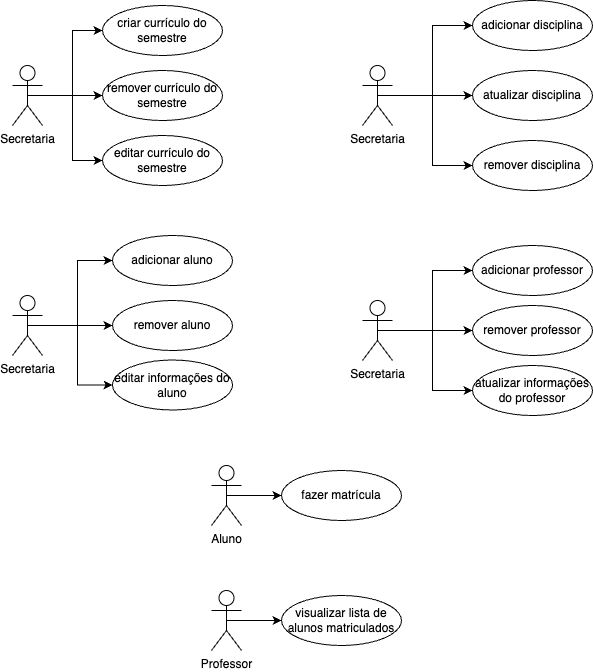

The diagram above was exported from draw.io. Its source (the exported page's mxGraphModel, read from the mxfile embedded in the PNG):
<mxGraphModel dx="1266" dy="632" grid="1" gridSize="10" guides="1" tooltips="1" connect="1" arrows="1" fold="1" page="1" pageScale="1" pageWidth="827" pageHeight="1169" math="0" shadow="0">
  <root>
    <mxCell id="0" />
    <mxCell id="1" parent="0" />
    <mxCell id="xBoEpIkCZocCUTh15GAA-15" style="edgeStyle=orthogonalEdgeStyle;rounded=0;orthogonalLoop=1;jettySize=auto;html=1;exitX=0.5;exitY=0.5;exitDx=0;exitDy=0;exitPerimeter=0;entryX=0;entryY=0.5;entryDx=0;entryDy=0;" parent="1" source="xBoEpIkCZocCUTh15GAA-1" target="xBoEpIkCZocCUTh15GAA-6" edge="1">
      <mxGeometry relative="1" as="geometry" />
    </mxCell>
    <mxCell id="xBoEpIkCZocCUTh15GAA-16" style="edgeStyle=orthogonalEdgeStyle;rounded=0;orthogonalLoop=1;jettySize=auto;html=1;exitX=0.5;exitY=0.5;exitDx=0;exitDy=0;exitPerimeter=0;entryX=0;entryY=0.5;entryDx=0;entryDy=0;" parent="1" source="xBoEpIkCZocCUTh15GAA-1" target="xBoEpIkCZocCUTh15GAA-7" edge="1">
      <mxGeometry relative="1" as="geometry" />
    </mxCell>
    <mxCell id="xBoEpIkCZocCUTh15GAA-31" style="edgeStyle=orthogonalEdgeStyle;rounded=0;orthogonalLoop=1;jettySize=auto;html=1;exitX=0.5;exitY=0.5;exitDx=0;exitDy=0;exitPerimeter=0;entryX=0;entryY=0.5;entryDx=0;entryDy=0;" parent="1" source="xBoEpIkCZocCUTh15GAA-1" target="xBoEpIkCZocCUTh15GAA-5" edge="1">
      <mxGeometry relative="1" as="geometry" />
    </mxCell>
    <mxCell id="xBoEpIkCZocCUTh15GAA-1" value="Secretaria" style="shape=umlActor;verticalLabelPosition=bottom;verticalAlign=top;html=1;outlineConnect=0;" parent="1" vertex="1">
      <mxGeometry x="470" y="240" width="30" height="60" as="geometry" />
    </mxCell>
    <mxCell id="xBoEpIkCZocCUTh15GAA-5" value="adicionar disciplina" style="ellipse;whiteSpace=wrap;html=1;" parent="1" vertex="1">
      <mxGeometry x="580" y="175" width="120" height="50" as="geometry" />
    </mxCell>
    <mxCell id="xBoEpIkCZocCUTh15GAA-6" value="atualizar disciplina" style="ellipse;whiteSpace=wrap;html=1;" parent="1" vertex="1">
      <mxGeometry x="580" y="245" width="120" height="50" as="geometry" />
    </mxCell>
    <mxCell id="xBoEpIkCZocCUTh15GAA-7" value="remover disciplina" style="ellipse;whiteSpace=wrap;html=1;" parent="1" vertex="1">
      <mxGeometry x="580" y="315" width="120" height="50" as="geometry" />
    </mxCell>
    <mxCell id="xBoEpIkCZocCUTh15GAA-17" style="edgeStyle=orthogonalEdgeStyle;rounded=0;orthogonalLoop=1;jettySize=auto;html=1;exitX=0.5;exitY=0.5;exitDx=0;exitDy=0;exitPerimeter=0;" parent="1" source="xBoEpIkCZocCUTh15GAA-8" target="xBoEpIkCZocCUTh15GAA-9" edge="1">
      <mxGeometry relative="1" as="geometry" />
    </mxCell>
    <mxCell id="xBoEpIkCZocCUTh15GAA-8" value="Aluno" style="shape=umlActor;verticalLabelPosition=bottom;verticalAlign=top;html=1;outlineConnect=0;" parent="1" vertex="1">
      <mxGeometry x="319" y="640" width="30" height="60" as="geometry" />
    </mxCell>
    <mxCell id="xBoEpIkCZocCUTh15GAA-9" value="fazer matrícula" style="ellipse;whiteSpace=wrap;html=1;" parent="1" vertex="1">
      <mxGeometry x="389" y="645" width="120" height="50" as="geometry" />
    </mxCell>
    <mxCell id="xBoEpIkCZocCUTh15GAA-18" style="edgeStyle=orthogonalEdgeStyle;rounded=0;orthogonalLoop=1;jettySize=auto;html=1;exitX=0.5;exitY=0.5;exitDx=0;exitDy=0;exitPerimeter=0;" parent="1" source="xBoEpIkCZocCUTh15GAA-10" target="xBoEpIkCZocCUTh15GAA-11" edge="1">
      <mxGeometry relative="1" as="geometry" />
    </mxCell>
    <mxCell id="xBoEpIkCZocCUTh15GAA-10" value="Professor" style="shape=umlActor;verticalLabelPosition=bottom;verticalAlign=top;html=1;outlineConnect=0;" parent="1" vertex="1">
      <mxGeometry x="319" y="765" width="30" height="60" as="geometry" />
    </mxCell>
    <mxCell id="xBoEpIkCZocCUTh15GAA-11" value="visualizar lista de alunos matriculados" style="ellipse;whiteSpace=wrap;html=1;" parent="1" vertex="1">
      <mxGeometry x="389" y="770" width="120" height="50" as="geometry" />
    </mxCell>
    <mxCell id="xBoEpIkCZocCUTh15GAA-20" value="adicionar aluno" style="ellipse;whiteSpace=wrap;html=1;" parent="1" vertex="1">
      <mxGeometry x="220" y="410" width="120" height="50" as="geometry" />
    </mxCell>
    <mxCell id="xBoEpIkCZocCUTh15GAA-21" value="remover professor" style="ellipse;whiteSpace=wrap;html=1;" parent="1" vertex="1">
      <mxGeometry x="580" y="480" width="120" height="50" as="geometry" />
    </mxCell>
    <mxCell id="xBoEpIkCZocCUTh15GAA-22" value="adicionar professor" style="ellipse;whiteSpace=wrap;html=1;" parent="1" vertex="1">
      <mxGeometry x="580" y="420" width="120" height="50" as="geometry" />
    </mxCell>
    <mxCell id="xBoEpIkCZocCUTh15GAA-23" value="editar informações do aluno" style="ellipse;whiteSpace=wrap;html=1;" parent="1" vertex="1">
      <mxGeometry x="220" y="534.5" width="120" height="50" as="geometry" />
    </mxCell>
    <mxCell id="xBoEpIkCZocCUTh15GAA-24" value="remover aluno" style="ellipse;whiteSpace=wrap;html=1;" parent="1" vertex="1">
      <mxGeometry x="220" y="475" width="120" height="50" as="geometry" />
    </mxCell>
    <mxCell id="xBoEpIkCZocCUTh15GAA-26" style="edgeStyle=orthogonalEdgeStyle;rounded=0;orthogonalLoop=1;jettySize=auto;html=1;exitX=0.5;exitY=0.5;exitDx=0;exitDy=0;exitPerimeter=0;entryX=0;entryY=0.5;entryDx=0;entryDy=0;" parent="1" source="xBoEpIkCZocCUTh15GAA-25" target="xBoEpIkCZocCUTh15GAA-20" edge="1">
      <mxGeometry relative="1" as="geometry" />
    </mxCell>
    <mxCell id="xBoEpIkCZocCUTh15GAA-27" style="edgeStyle=orthogonalEdgeStyle;rounded=0;orthogonalLoop=1;jettySize=auto;html=1;exitX=0.5;exitY=0.5;exitDx=0;exitDy=0;exitPerimeter=0;" parent="1" source="xBoEpIkCZocCUTh15GAA-25" target="xBoEpIkCZocCUTh15GAA-24" edge="1">
      <mxGeometry relative="1" as="geometry" />
    </mxCell>
    <mxCell id="xBoEpIkCZocCUTh15GAA-28" style="edgeStyle=orthogonalEdgeStyle;rounded=0;orthogonalLoop=1;jettySize=auto;html=1;exitX=0.5;exitY=0.5;exitDx=0;exitDy=0;exitPerimeter=0;entryX=0;entryY=0.5;entryDx=0;entryDy=0;" parent="1" source="xBoEpIkCZocCUTh15GAA-25" target="xBoEpIkCZocCUTh15GAA-23" edge="1">
      <mxGeometry relative="1" as="geometry" />
    </mxCell>
    <mxCell id="xBoEpIkCZocCUTh15GAA-25" value="Secretaria" style="shape=umlActor;verticalLabelPosition=bottom;verticalAlign=top;html=1;outlineConnect=0;" parent="1" vertex="1">
      <mxGeometry x="120" y="470" width="30" height="60" as="geometry" />
    </mxCell>
    <mxCell id="xBoEpIkCZocCUTh15GAA-33" style="edgeStyle=orthogonalEdgeStyle;rounded=0;orthogonalLoop=1;jettySize=auto;html=1;exitX=0.5;exitY=0.5;exitDx=0;exitDy=0;exitPerimeter=0;" parent="1" source="xBoEpIkCZocCUTh15GAA-29" target="xBoEpIkCZocCUTh15GAA-21" edge="1">
      <mxGeometry relative="1" as="geometry" />
    </mxCell>
    <mxCell id="xBoEpIkCZocCUTh15GAA-39" style="edgeStyle=orthogonalEdgeStyle;rounded=0;orthogonalLoop=1;jettySize=auto;html=1;exitX=0.5;exitY=0.5;exitDx=0;exitDy=0;exitPerimeter=0;entryX=0;entryY=0.5;entryDx=0;entryDy=0;" parent="1" source="xBoEpIkCZocCUTh15GAA-29" target="xBoEpIkCZocCUTh15GAA-22" edge="1">
      <mxGeometry relative="1" as="geometry" />
    </mxCell>
    <mxCell id="xBoEpIkCZocCUTh15GAA-40" style="edgeStyle=orthogonalEdgeStyle;rounded=0;orthogonalLoop=1;jettySize=auto;html=1;exitX=0.5;exitY=0.5;exitDx=0;exitDy=0;exitPerimeter=0;entryX=0;entryY=0.5;entryDx=0;entryDy=0;" parent="1" source="xBoEpIkCZocCUTh15GAA-29" target="xBoEpIkCZocCUTh15GAA-30" edge="1">
      <mxGeometry relative="1" as="geometry" />
    </mxCell>
    <mxCell id="xBoEpIkCZocCUTh15GAA-29" value="Secretaria" style="shape=umlActor;verticalLabelPosition=bottom;verticalAlign=top;html=1;outlineConnect=0;" parent="1" vertex="1">
      <mxGeometry x="470" y="475" width="30" height="60" as="geometry" />
    </mxCell>
    <mxCell id="xBoEpIkCZocCUTh15GAA-30" value="atualizar informações do professor" style="ellipse;whiteSpace=wrap;html=1;" parent="1" vertex="1">
      <mxGeometry x="580" y="540" width="120" height="50" as="geometry" />
    </mxCell>
    <mxCell id="xBoEpIkCZocCUTh15GAA-43" style="edgeStyle=orthogonalEdgeStyle;rounded=0;orthogonalLoop=1;jettySize=auto;html=1;exitX=0.5;exitY=0.5;exitDx=0;exitDy=0;exitPerimeter=0;" parent="1" source="xBoEpIkCZocCUTh15GAA-35" target="xBoEpIkCZocCUTh15GAA-37" edge="1">
      <mxGeometry relative="1" as="geometry" />
    </mxCell>
    <mxCell id="xBoEpIkCZocCUTh15GAA-44" style="edgeStyle=orthogonalEdgeStyle;rounded=0;orthogonalLoop=1;jettySize=auto;html=1;exitX=0.5;exitY=0.5;exitDx=0;exitDy=0;exitPerimeter=0;entryX=0;entryY=0.5;entryDx=0;entryDy=0;" parent="1" source="xBoEpIkCZocCUTh15GAA-35" target="xBoEpIkCZocCUTh15GAA-36" edge="1">
      <mxGeometry relative="1" as="geometry" />
    </mxCell>
    <mxCell id="xBoEpIkCZocCUTh15GAA-45" style="edgeStyle=orthogonalEdgeStyle;rounded=0;orthogonalLoop=1;jettySize=auto;html=1;exitX=0.5;exitY=0.5;exitDx=0;exitDy=0;exitPerimeter=0;entryX=0;entryY=0.5;entryDx=0;entryDy=0;" parent="1" source="xBoEpIkCZocCUTh15GAA-35" target="xBoEpIkCZocCUTh15GAA-38" edge="1">
      <mxGeometry relative="1" as="geometry" />
    </mxCell>
    <mxCell id="xBoEpIkCZocCUTh15GAA-35" value="Secretaria" style="shape=umlActor;verticalLabelPosition=bottom;verticalAlign=top;html=1;outlineConnect=0;" parent="1" vertex="1">
      <mxGeometry x="120" y="240" width="30" height="60" as="geometry" />
    </mxCell>
    <mxCell id="xBoEpIkCZocCUTh15GAA-36" value="criar currículo do semestre" style="ellipse;whiteSpace=wrap;html=1;" parent="1" vertex="1">
      <mxGeometry x="210" y="180" width="120" height="50" as="geometry" />
    </mxCell>
    <mxCell id="xBoEpIkCZocCUTh15GAA-37" value="remover currículo do semestre" style="ellipse;whiteSpace=wrap;html=1;" parent="1" vertex="1">
      <mxGeometry x="210" y="245" width="120" height="50" as="geometry" />
    </mxCell>
    <mxCell id="xBoEpIkCZocCUTh15GAA-38" value="editar currículo do semestre" style="ellipse;whiteSpace=wrap;html=1;" parent="1" vertex="1">
      <mxGeometry x="210" y="310" width="120" height="50" as="geometry" />
    </mxCell>
  </root>
</mxGraphModel>